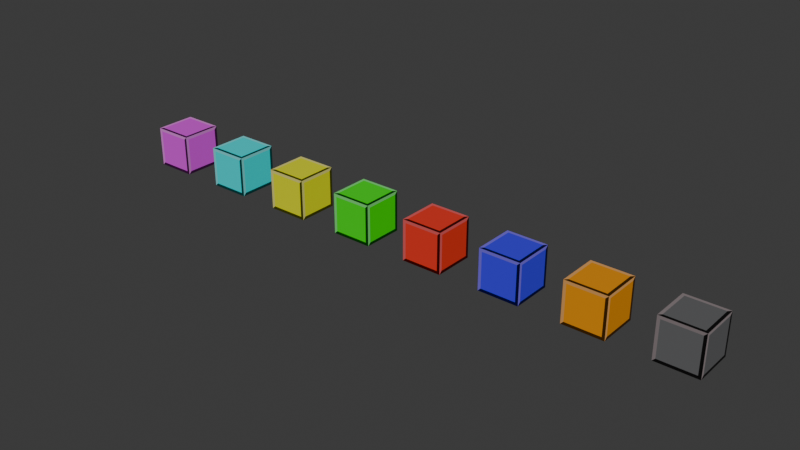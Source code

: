 # Source: single_mino.blend  (saved by Blender 4.3.34; exported with 4.5.12 LTS)
import bpy
from mathutils import Matrix  # noqa: F401  (used for matrix-valued properties, if any)

bpy.ops.wm.read_factory_settings(use_empty=True)
scene = bpy.context.scene
scene.name = 'Scene'

# ---- materials (node trees are filled in below, after node groups)
mat_material_001 = bpy.data.materials.new('Material.001')
mat_material_002 = bpy.data.materials.new('Material.002')
mat_material_003 = bpy.data.materials.new('Material.003')
mat_material_009 = bpy.data.materials.new('Material.009')
mat_material_008 = bpy.data.materials.new('Material.008')
mat_material_007 = bpy.data.materials.new('Material.007')
mat_material_006 = bpy.data.materials.new('Material.006')
mat_material_004 = bpy.data.materials.new('Material.004')
mat_material_005 = bpy.data.materials.new('Material.005')
mat_material_012 = bpy.data.materials.new('Material.012')
mat_material_011 = bpy.data.materials.new('Material.011')
mat_material_010 = bpy.data.materials.new('Material.010')
mat_material_013 = bpy.data.materials.new('Material.013')
mat_material_014 = bpy.data.materials.new('Material.014')
mat_material_015 = bpy.data.materials.new('Material.015')
mat_material_016 = bpy.data.materials.new('Material.016')
mat_material_017 = bpy.data.materials.new('Material.017')
mat_material_018 = bpy.data.materials.new('Material.018')
mat_material_019 = bpy.data.materials.new('Material.019')
mat_material_020 = bpy.data.materials.new('Material.020')
mat_material_021 = bpy.data.materials.new('Material.021')
mat_material_022 = bpy.data.materials.new('Material.022')
mat_material_023 = bpy.data.materials.new('Material.023')
mat_material_024 = bpy.data.materials.new('Material.024')

# ---- material node trees
mat_material_001.use_nodes = True; mat_material_001.node_tree.nodes.clear()
_N = mat_material_001.node_tree.nodes; _L = mat_material_001.node_tree.links
n0 = _N.new('ShaderNodeBsdfPrincipled'); n0.name = 'Principled BSDF'; n0.location = (10, 300)
n0.inputs[0].default_value = (1.0, 0.3346, 0.9766, 1.0)
n0.inputs[1].default_value = 0.5
n0.inputs[2].default_value = 0.3976
n0.inputs[3].default_value = 1.0
n0.inputs[7].default_value = 0.4016
n0.inputs[13].default_value = 0.4843
n1 = _N.new('ShaderNodeOutputMaterial'); n1.name = 'Material Output'; n1.location = (300, 300)
_L.new(n0.outputs[0], n1.inputs[0])
n1.is_active_output = True
mat_material_002.use_nodes = True; mat_material_002.node_tree.nodes.clear()
_N = mat_material_002.node_tree.nodes; _L = mat_material_002.node_tree.links
n0 = _N.new('ShaderNodeBsdfPrincipled'); n0.name = 'Principled BSDF'; n0.location = (10, 300)
n0.inputs[0].default_value = (0.1305, 0.01038, 0.1365, 1.0)
n0.inputs[1].default_value = 0.746
n1 = _N.new('ShaderNodeOutputMaterial'); n1.name = 'Material Output'; n1.location = (300, 300)
_L.new(n0.outputs[0], n1.inputs[0])
n1.is_active_output = True
mat_material_003.use_nodes = True; mat_material_003.node_tree.nodes.clear()
_N = mat_material_003.node_tree.nodes; _L = mat_material_003.node_tree.links
n0 = _N.new('ShaderNodeBsdfPrincipled'); n0.name = 'Principled BSDF'; n0.location = (10, 300)
n0.inputs[0].default_value = (0.7577, 0.05926, 0.8005, 1.0)
n1 = _N.new('ShaderNodeOutputMaterial'); n1.name = 'Material Output'; n1.location = (300, 300)
_L.new(n0.outputs[0], n1.inputs[0])
n1.is_active_output = True
mat_material_009.use_nodes = True; mat_material_009.node_tree.nodes.clear()
_N = mat_material_009.node_tree.nodes; _L = mat_material_009.node_tree.links
n0 = _N.new('ShaderNodeBsdfPrincipled'); n0.name = 'Principled BSDF'; n0.location = (10, 300)
n0.inputs[0].default_value = (0.284, 0.9727, 1.0, 1.0)
n0.inputs[1].default_value = 0.5
n0.inputs[2].default_value = 0.3976
n0.inputs[3].default_value = 1.0
n0.inputs[7].default_value = 0.4016
n0.inputs[13].default_value = 0.4843
n1 = _N.new('ShaderNodeOutputMaterial'); n1.name = 'Material Output'; n1.location = (300, 300)
_L.new(n0.outputs[0], n1.inputs[0])
n1.is_active_output = True
mat_material_008.use_nodes = True; mat_material_008.node_tree.nodes.clear()
_N = mat_material_008.node_tree.nodes; _L = mat_material_008.node_tree.links
n0 = _N.new('ShaderNodeBsdfPrincipled'); n0.name = 'Principled BSDF'; n0.location = (10, 300)
n0.inputs[0].default_value = (0.0, 0.1366, 0.1366, 1.0)
n0.inputs[1].default_value = 0.746
n1 = _N.new('ShaderNodeOutputMaterial'); n1.name = 'Material Output'; n1.location = (300, 300)
_L.new(n0.outputs[0], n1.inputs[0])
n1.is_active_output = True
mat_material_007.use_nodes = True; mat_material_007.node_tree.nodes.clear()
_N = mat_material_007.node_tree.nodes; _L = mat_material_007.node_tree.links
n0 = _N.new('ShaderNodeBsdfPrincipled'); n0.name = 'Principled BSDF'; n0.location = (10, 300)
n0.inputs[0].default_value = (0.001771, 0.7794, 0.8012, 1.0)
n1 = _N.new('ShaderNodeOutputMaterial'); n1.name = 'Material Output'; n1.location = (300, 300)
_L.new(n0.outputs[0], n1.inputs[0])
n1.is_active_output = True
mat_material_006.use_nodes = True; mat_material_006.node_tree.nodes.clear()
_N = mat_material_006.node_tree.nodes; _L = mat_material_006.node_tree.links
n0 = _N.new('ShaderNodeBsdfPrincipled'); n0.name = 'Principled BSDF'; n0.location = (10, 300)
n0.inputs[0].default_value = (1.0, 0.9338, 0.2865, 1.0)
n0.inputs[1].default_value = 0.5
n0.inputs[2].default_value = 0.3976
n0.inputs[3].default_value = 1.0
n0.inputs[7].default_value = 0.4016
n0.inputs[13].default_value = 0.4843
n1 = _N.new('ShaderNodeOutputMaterial'); n1.name = 'Material Output'; n1.location = (300, 300)
_L.new(n0.outputs[0], n1.inputs[0])
n1.is_active_output = True
mat_material_004.use_nodes = True; mat_material_004.node_tree.nodes.clear()
_N = mat_material_004.node_tree.nodes; _L = mat_material_004.node_tree.links
n0 = _N.new('ShaderNodeBsdfPrincipled'); n0.name = 'Principled BSDF'; n0.location = (10, 300)
n0.inputs[0].default_value = (0.1272, 0.1366, 0.0, 1.0)
n0.inputs[1].default_value = 0.746
n1 = _N.new('ShaderNodeOutputMaterial'); n1.name = 'Material Output'; n1.location = (300, 300)
_L.new(n0.outputs[0], n1.inputs[0])
n1.is_active_output = True
mat_material_005.use_nodes = True; mat_material_005.node_tree.nodes.clear()
_N = mat_material_005.node_tree.nodes; _L = mat_material_005.node_tree.links
n0 = _N.new('ShaderNodeBsdfPrincipled'); n0.name = 'Principled BSDF'; n0.location = (10, 300)
n0.inputs[0].default_value = (0.7745, 0.8009, 0.0, 1.0)
n1 = _N.new('ShaderNodeOutputMaterial'); n1.name = 'Material Output'; n1.location = (300, 300)
_L.new(n0.outputs[0], n1.inputs[0])
n1.is_active_output = True
mat_material_012.use_nodes = True; mat_material_012.node_tree.nodes.clear()
_N = mat_material_012.node_tree.nodes; _L = mat_material_012.node_tree.links
n0 = _N.new('ShaderNodeBsdfPrincipled'); n0.name = 'Principled BSDF'; n0.location = (10, 300)
n0.inputs[0].default_value = (0.2708, 1.0, 0.2784, 1.0)
n0.inputs[1].default_value = 0.5
n0.inputs[2].default_value = 0.3976
n0.inputs[3].default_value = 1.0
n0.inputs[7].default_value = 0.4016
n0.inputs[13].default_value = 0.4843
n1 = _N.new('ShaderNodeOutputMaterial'); n1.name = 'Material Output'; n1.location = (300, 300)
_L.new(n0.outputs[0], n1.inputs[0])
n1.is_active_output = True
mat_material_011.use_nodes = True; mat_material_011.node_tree.nodes.clear()
_N = mat_material_011.node_tree.nodes; _L = mat_material_011.node_tree.links
n0 = _N.new('ShaderNodeBsdfPrincipled'); n0.name = 'Principled BSDF'; n0.location = (10, 300)
n0.inputs[0].default_value = (0.001028, 0.1366, 0.0, 1.0)
n0.inputs[1].default_value = 0.746
n1 = _N.new('ShaderNodeOutputMaterial'); n1.name = 'Material Output'; n1.location = (300, 300)
_L.new(n0.outputs[0], n1.inputs[0])
n1.is_active_output = True
mat_material_010.use_nodes = True; mat_material_010.node_tree.nodes.clear()
_N = mat_material_010.node_tree.nodes; _L = mat_material_010.node_tree.links
n0 = _N.new('ShaderNodeBsdfPrincipled'); n0.name = 'Principled BSDF'; n0.location = (10, 300)
n0.inputs[0].default_value = (0.01312, 0.8008, 0.0, 1.0)
n1 = _N.new('ShaderNodeOutputMaterial'); n1.name = 'Material Output'; n1.location = (300, 300)
_L.new(n0.outputs[0], n1.inputs[0])
n1.is_active_output = True
mat_material_013.use_nodes = True; mat_material_013.node_tree.nodes.clear()
_N = mat_material_013.node_tree.nodes; _L = mat_material_013.node_tree.links
n0 = _N.new('ShaderNodeBsdfPrincipled'); n0.name = 'Principled BSDF'; n0.location = (10, 300)
n0.inputs[0].default_value = (1.0, 0.1651, 0.1651, 1.0)
n0.inputs[1].default_value = 0.5
n0.inputs[2].default_value = 0.3976
n0.inputs[3].default_value = 1.0
n0.inputs[7].default_value = 0.4016
n0.inputs[13].default_value = 0.4843
n1 = _N.new('ShaderNodeOutputMaterial'); n1.name = 'Material Output'; n1.location = (300, 300)
_L.new(n0.outputs[0], n1.inputs[0])
n1.is_active_output = True
mat_material_014.use_nodes = True; mat_material_014.node_tree.nodes.clear()
_N = mat_material_014.node_tree.nodes; _L = mat_material_014.node_tree.links
n0 = _N.new('ShaderNodeBsdfPrincipled'); n0.name = 'Principled BSDF'; n0.location = (10, 300)
n0.inputs[0].default_value = (0.1366, 0.000611, 0.0, 1.0)
n0.inputs[1].default_value = 0.746
n1 = _N.new('ShaderNodeOutputMaterial'); n1.name = 'Material Output'; n1.location = (300, 300)
_L.new(n0.outputs[0], n1.inputs[0])
n1.is_active_output = True
mat_material_015.use_nodes = True; mat_material_015.node_tree.nodes.clear()
_N = mat_material_015.node_tree.nodes; _L = mat_material_015.node_tree.links
n0 = _N.new('ShaderNodeBsdfPrincipled'); n0.name = 'Principled BSDF'; n0.location = (10, 300)
n0.inputs[0].default_value = (0.8008, 0.03742, 0.02161, 1.0)
n1 = _N.new('ShaderNodeOutputMaterial'); n1.name = 'Material Output'; n1.location = (300, 300)
_L.new(n0.outputs[0], n1.inputs[0])
n1.is_active_output = True
mat_material_016.use_nodes = True; mat_material_016.node_tree.nodes.clear()
_N = mat_material_016.node_tree.nodes; _L = mat_material_016.node_tree.links
n0 = _N.new('ShaderNodeBsdfPrincipled'); n0.name = 'Principled BSDF'; n0.location = (10, 300)
n0.inputs[0].default_value = (0.2693, 0.1985, 1.0, 1.0)
n0.inputs[1].default_value = 0.5
n0.inputs[2].default_value = 0.3976
n0.inputs[3].default_value = 1.0
n0.inputs[7].default_value = 0.4016
n0.inputs[13].default_value = 0.4843
n1 = _N.new('ShaderNodeOutputMaterial'); n1.name = 'Material Output'; n1.location = (300, 300)
_L.new(n0.outputs[0], n1.inputs[0])
n1.is_active_output = True
mat_material_017.use_nodes = True; mat_material_017.node_tree.nodes.clear()
_N = mat_material_017.node_tree.nodes; _L = mat_material_017.node_tree.links
n0 = _N.new('ShaderNodeBsdfPrincipled'); n0.name = 'Principled BSDF'; n0.location = (10, 300)
n0.inputs[0].default_value = (0.0003218, 0.0, 0.1366, 1.0)
n0.inputs[1].default_value = 0.746
n1 = _N.new('ShaderNodeOutputMaterial'); n1.name = 'Material Output'; n1.location = (300, 300)
_L.new(n0.outputs[0], n1.inputs[0])
n1.is_active_output = True
mat_material_018.use_nodes = True; mat_material_018.node_tree.nodes.clear()
_N = mat_material_018.node_tree.nodes; _L = mat_material_018.node_tree.links
n0 = _N.new('ShaderNodeBsdfPrincipled'); n0.name = 'Principled BSDF'; n0.location = (10, 300)
n0.inputs[0].default_value = (0.05223, 0.02939, 0.8009, 1.0)
n1 = _N.new('ShaderNodeOutputMaterial'); n1.name = 'Material Output'; n1.location = (300, 300)
_L.new(n0.outputs[0], n1.inputs[0])
n1.is_active_output = True
mat_material_019.use_nodes = True; mat_material_019.node_tree.nodes.clear()
_N = mat_material_019.node_tree.nodes; _L = mat_material_019.node_tree.links
n0 = _N.new('ShaderNodeBsdfPrincipled'); n0.name = 'Principled BSDF'; n0.location = (10, 300)
n0.inputs[0].default_value = (1.0, 0.5092, 0.1695, 1.0)
n0.inputs[1].default_value = 0.5
n0.inputs[2].default_value = 0.3976
n0.inputs[3].default_value = 1.0
n0.inputs[7].default_value = 0.4016
n0.inputs[13].default_value = 0.4843
n1 = _N.new('ShaderNodeOutputMaterial'); n1.name = 'Material Output'; n1.location = (300, 300)
_L.new(n0.outputs[0], n1.inputs[0])
n1.is_active_output = True
mat_material_020.use_nodes = True; mat_material_020.node_tree.nodes.clear()
_N = mat_material_020.node_tree.nodes; _L = mat_material_020.node_tree.links
n0 = _N.new('ShaderNodeBsdfPrincipled'); n0.name = 'Principled BSDF'; n0.location = (10, 300)
n0.inputs[0].default_value = (0.1366, 0.05152, 0.0, 1.0)
n0.inputs[1].default_value = 0.746
n1 = _N.new('ShaderNodeOutputMaterial'); n1.name = 'Material Output'; n1.location = (300, 300)
_L.new(n0.outputs[0], n1.inputs[0])
n1.is_active_output = True
mat_material_021.use_nodes = True; mat_material_021.node_tree.nodes.clear()
_N = mat_material_021.node_tree.nodes; _L = mat_material_021.node_tree.links
n0 = _N.new('ShaderNodeBsdfPrincipled'); n0.name = 'Principled BSDF'; n0.location = (10, 300)
n0.inputs[0].default_value = (0.801, 0.2873, 0.0, 1.0)
n1 = _N.new('ShaderNodeOutputMaterial'); n1.name = 'Material Output'; n1.location = (300, 300)
_L.new(n0.outputs[0], n1.inputs[0])
n1.is_active_output = True
mat_material_022.use_nodes = True; mat_material_022.node_tree.nodes.clear()
_N = mat_material_022.node_tree.nodes; _L = mat_material_022.node_tree.links
n0 = _N.new('ShaderNodeBsdfPrincipled'); n0.name = 'Principled BSDF'; n0.location = (10, 300)
n0.inputs[0].default_value = (0.3663, 0.3071, 0.316, 1.0)
n0.inputs[1].default_value = 0.5
n0.inputs[2].default_value = 0.3976
n0.inputs[3].default_value = 1.0
n0.inputs[7].default_value = 0.4016
n0.inputs[13].default_value = 0.4843
n1 = _N.new('ShaderNodeOutputMaterial'); n1.name = 'Material Output'; n1.location = (300, 300)
_L.new(n0.outputs[0], n1.inputs[0])
n1.is_active_output = True
mat_material_023.use_nodes = True; mat_material_023.node_tree.nodes.clear()
_N = mat_material_023.node_tree.nodes; _L = mat_material_023.node_tree.links
n0 = _N.new('ShaderNodeBsdfPrincipled'); n0.name = 'Principled BSDF'; n0.location = (10, 300)
n0.inputs[0].default_value = (0.01346, 0.01319, 0.01319, 1.0)
n0.inputs[1].default_value = 0.746
n1 = _N.new('ShaderNodeOutputMaterial'); n1.name = 'Material Output'; n1.location = (300, 300)
_L.new(n0.outputs[0], n1.inputs[0])
n1.is_active_output = True
mat_material_024.use_nodes = True; mat_material_024.node_tree.nodes.clear()
_N = mat_material_024.node_tree.nodes; _L = mat_material_024.node_tree.links
n0 = _N.new('ShaderNodeBsdfPrincipled'); n0.name = 'Principled BSDF'; n0.location = (10, 300)
n0.inputs[0].default_value = (0.1228, 0.124, 0.1276, 1.0)
n1 = _N.new('ShaderNodeOutputMaterial'); n1.name = 'Material Output'; n1.location = (300, 300)
_L.new(n0.outputs[0], n1.inputs[0])
n1.is_active_output = True

# ---- world
world_world = bpy.data.worlds.new('World'); scene.world = world_world
world_world.use_nodes = True; world_world.node_tree.nodes.clear()
_N = world_world.node_tree.nodes; _L = world_world.node_tree.links
n0 = _N.new('ShaderNodeOutputWorld'); n0.name = 'World Output'; n0.location = (300, 300)
n1 = _N.new('ShaderNodeBackground'); n1.name = 'Background'; n1.location = (10, 300)
n1.inputs[0].default_value = (0.05088, 0.05088, 0.05088, 1.0)
_L.new(n1.outputs[0], n0.inputs[0])
n0.is_active_output = True
world_world.color = (0.05088, 0.05088, 0.05088)
world_world.sun_shadow_jitter_overblur = 0.0

# ---- meshes
me_cube = bpy.data.meshes.new('Cube')
me_cube.from_pydata([(0.0, 0.0, -0.015), (0.0, 0.0, 0.985), (0.0, 1.0, -0.015), (0.0, 1.0, 0.985), (1.0, 0.0, -0.015), (1.0, 0.0, 0.985), (1.0, 1.0, -0.015), (1.0, 1.0, 0.985), (0.0, 0.07051, 0.05551), (0.0, 0.07051, 0.9145), (0.0, 0.9295, 0.9145), (0.0, 0.9295, 0.05551), (0.07051, 1.0, 0.05551), (0.07051, 1.0, 0.9145), (0.9295, 1.0, 0.9145), (0.9295, 1.0, 0.05551), (1.0, 0.9295, 0.05551), (1.0, 0.9295, 0.9145), (1.0, 0.07051, 0.9145), (1.0, 0.07051, 0.05551), (0.9295, 0.0, 0.05551), (0.9295, 0.0, 0.9145), (0.07051, 0.0, 0.9145), (0.07051, 0.0, 0.05551), (0.07051, 0.9295, -0.015), (0.9295, 0.9295, -0.015), (0.9295, 0.07051, -0.015), (0.07051, 0.07051, -0.015), (0.9295, 0.9295, 0.985), (0.07051, 0.9295, 0.985), (0.07051, 0.07051, 0.985), (0.9295, 0.07051, 0.985)], [], [(8, 9, 10, 11), (12, 13, 14, 15), (16, 17, 18, 19), (20, 21, 22, 23), (24, 25, 26, 27), (28, 29, 30, 31), (0, 1, 9, 8), (1, 3, 10, 9), (3, 2, 11, 10), (2, 0, 8, 11), (2, 3, 13, 12), (3, 7, 14, 13), (7, 6, 15, 14), (6, 2, 12, 15), (6, 7, 17, 16), (7, 5, 18, 17), (5, 4, 19, 18), (4, 6, 16, 19), (4, 5, 21, 20), (5, 1, 22, 21), (1, 0, 23, 22), (0, 4, 20, 23), (2, 6, 25, 24), (6, 4, 26, 25), (4, 0, 27, 26), (0, 2, 24, 27), (7, 3, 29, 28), (3, 1, 30, 29), (1, 5, 31, 30), (5, 7, 28, 31)])
me_cube.polygons.foreach_set('material_index', [2, 2, 2, 2, 2, 2, 1, 0, 0, 1, 1, 0, 0, 1, 1, 0, 0, 1, 1, 0, 0, 1, 1, 1, 0, 0, 0, 0, 1, 1])
_uv = me_cube.uv_layers.new(name='UVMap')
_uv.uv.foreach_set('vector', [0.3926, 0.01763, 0.6074, 0.01763, 0.6074, 0.2324, 0.3926, 0.2324, 0.3926, 0.2676, 0.6074, 0.2676, 0.6074, 0.4824, 0.3926, 0.4824, 0.3926, 0.5176, 0.6074, 0.5176, 0.6074, 0.7324, 0.3926, 0.7324, 0.3926, 0.7676, 0.6074, 0.7676, 0.6074, 0.9824, 0.3926, 0.9824, 0.1426, 0.5176, 0.3574, 0.5176, 0.3574, 0.7324, 0.1426, 0.7324, 0.6426, 0.5176, 0.8574, 0.5176, 0.8574, 0.7324, 0.6426, 0.7324, 0.375, 0.0, 0.625, 0.0, 0.6074, 0.01763, 0.3926, 0.01763, 0.625, 0.0, 0.625, 0.25, 0.6074, 0.2324, 0.6074, 0.01763, 0.625, 0.25, 0.375, 0.25, 0.3926, 0.2324, 0.6074, 0.2324, 0.375, 0.25, 0.375, 0.0, 0.3926, 0.01763, 0.3926, 0.2324, 0.375, 0.25, 0.625, 0.25, 0.6074, 0.2676, 0.3926, 0.2676, 0.625, 0.25, 0.625, 0.5, 0.6074, 0.4824, 0.6074, 0.2676, 0.625, 0.5, 0.375, 0.5, 0.3926, 0.4824, 0.6074, 0.4824, 0.375, 0.5, 0.375, 0.25, 0.3926, 0.2676, 0.3926, 0.4824, 0.375, 0.5, 0.625, 0.5, 0.6074, 0.5176, 0.3926, 0.5176, 0.625, 0.5, 0.625, 0.75, 0.6074, 0.7324, 0.6074, 0.5176, 0.625, 0.75, 0.375, 0.75, 0.3926, 0.7324, 0.6074, 0.7324, 0.375, 0.75, 0.375, 0.5, 0.3926, 0.5176, 0.3926, 0.7324, 0.375, 0.75, 0.625, 0.75, 0.6074, 0.7676, 0.3926, 0.7676, 0.625, 0.75, 0.625, 1.0, 0.6074, 0.9824, 0.6074, 0.7676, 0.625, 1.0, 0.375, 1.0, 0.3926, 0.9824, 0.6074, 0.9824, 0.375, 1.0, 0.375, 0.75, 0.3926, 0.7676, 0.3926, 0.9824, 0.125, 0.5, 0.375, 0.5, 0.3574, 0.5176, 0.1426, 0.5176, 0.375, 0.5, 0.375, 0.75, 0.3574, 0.7324, 0.3574, 0.5176, 0.375, 0.75, 0.125, 0.75, 0.1426, 0.7324, 0.3574, 0.7324, 0.125, 0.75, 0.125, 0.5, 0.1426, 0.5176, 0.1426, 0.7324, 0.625, 0.5, 0.875, 0.5, 0.8574, 0.5176, 0.6426, 0.5176, 0.875, 0.5, 0.875, 0.75, 0.8574, 0.7324, 0.8574, 0.5176, 0.875, 0.75, 0.625, 0.75, 0.6426, 0.7324, 0.8574, 0.7324, 0.625, 0.75, 0.625, 0.5, 0.6426, 0.5176, 0.6426, 0.7324])
me_cube.materials.append(mat_material_001)
me_cube.materials.append(mat_material_002)
me_cube.materials.append(mat_material_003)
me_cube.update()
me_cube_002 = bpy.data.meshes.new('Cube.002')
me_cube_002.from_pydata([(0.0, 0.0, -0.015), (0.0, 0.0, 0.985), (0.0, 1.0, -0.015), (0.0, 1.0, 0.985), (1.0, 0.0, -0.015), (1.0, 0.0, 0.985), (1.0, 1.0, -0.015), (1.0, 1.0, 0.985), (0.0, 0.07051, 0.05551), (0.0, 0.07051, 0.9145), (0.0, 0.9295, 0.9145), (0.0, 0.9295, 0.05551), (0.07051, 1.0, 0.05551), (0.07051, 1.0, 0.9145), (0.9295, 1.0, 0.9145), (0.9295, 1.0, 0.05551), (1.0, 0.9295, 0.05551), (1.0, 0.9295, 0.9145), (1.0, 0.07051, 0.9145), (1.0, 0.07051, 0.05551), (0.9295, 0.0, 0.05551), (0.9295, 0.0, 0.9145), (0.07051, 0.0, 0.9145), (0.07051, 0.0, 0.05551), (0.07051, 0.9295, -0.015), (0.9295, 0.9295, -0.015), (0.9295, 0.07051, -0.015), (0.07051, 0.07051, -0.015), (0.9295, 0.9295, 0.985), (0.07051, 0.9295, 0.985), (0.07051, 0.07051, 0.985), (0.9295, 0.07051, 0.985)], [], [(8, 9, 10, 11), (12, 13, 14, 15), (16, 17, 18, 19), (20, 21, 22, 23), (24, 25, 26, 27), (28, 29, 30, 31), (0, 1, 9, 8), (1, 3, 10, 9), (3, 2, 11, 10), (2, 0, 8, 11), (2, 3, 13, 12), (3, 7, 14, 13), (7, 6, 15, 14), (6, 2, 12, 15), (6, 7, 17, 16), (7, 5, 18, 17), (5, 4, 19, 18), (4, 6, 16, 19), (4, 5, 21, 20), (5, 1, 22, 21), (1, 0, 23, 22), (0, 4, 20, 23), (2, 6, 25, 24), (6, 4, 26, 25), (4, 0, 27, 26), (0, 2, 24, 27), (7, 3, 29, 28), (3, 1, 30, 29), (1, 5, 31, 30), (5, 7, 28, 31)])
me_cube_002.polygons.foreach_set('material_index', [2, 2, 2, 2, 2, 2, 1, 0, 0, 1, 1, 0, 0, 1, 1, 0, 0, 1, 1, 0, 0, 1, 1, 1, 0, 0, 0, 0, 1, 1])
_uv = me_cube_002.uv_layers.new(name='UVMap')
_uv.uv.foreach_set('vector', [0.3926, 0.01763, 0.6074, 0.01763, 0.6074, 0.2324, 0.3926, 0.2324, 0.3926, 0.2676, 0.6074, 0.2676, 0.6074, 0.4824, 0.3926, 0.4824, 0.3926, 0.5176, 0.6074, 0.5176, 0.6074, 0.7324, 0.3926, 0.7324, 0.3926, 0.7676, 0.6074, 0.7676, 0.6074, 0.9824, 0.3926, 0.9824, 0.1426, 0.5176, 0.3574, 0.5176, 0.3574, 0.7324, 0.1426, 0.7324, 0.6426, 0.5176, 0.8574, 0.5176, 0.8574, 0.7324, 0.6426, 0.7324, 0.375, 0.0, 0.625, 0.0, 0.6074, 0.01763, 0.3926, 0.01763, 0.625, 0.0, 0.625, 0.25, 0.6074, 0.2324, 0.6074, 0.01763, 0.625, 0.25, 0.375, 0.25, 0.3926, 0.2324, 0.6074, 0.2324, 0.375, 0.25, 0.375, 0.0, 0.3926, 0.01763, 0.3926, 0.2324, 0.375, 0.25, 0.625, 0.25, 0.6074, 0.2676, 0.3926, 0.2676, 0.625, 0.25, 0.625, 0.5, 0.6074, 0.4824, 0.6074, 0.2676, 0.625, 0.5, 0.375, 0.5, 0.3926, 0.4824, 0.6074, 0.4824, 0.375, 0.5, 0.375, 0.25, 0.3926, 0.2676, 0.3926, 0.4824, 0.375, 0.5, 0.625, 0.5, 0.6074, 0.5176, 0.3926, 0.5176, 0.625, 0.5, 0.625, 0.75, 0.6074, 0.7324, 0.6074, 0.5176, 0.625, 0.75, 0.375, 0.75, 0.3926, 0.7324, 0.6074, 0.7324, 0.375, 0.75, 0.375, 0.5, 0.3926, 0.5176, 0.3926, 0.7324, 0.375, 0.75, 0.625, 0.75, 0.6074, 0.7676, 0.3926, 0.7676, 0.625, 0.75, 0.625, 1.0, 0.6074, 0.9824, 0.6074, 0.7676, 0.625, 1.0, 0.375, 1.0, 0.3926, 0.9824, 0.6074, 0.9824, 0.375, 1.0, 0.375, 0.75, 0.3926, 0.7676, 0.3926, 0.9824, 0.125, 0.5, 0.375, 0.5, 0.3574, 0.5176, 0.1426, 0.5176, 0.375, 0.5, 0.375, 0.75, 0.3574, 0.7324, 0.3574, 0.5176, 0.375, 0.75, 0.125, 0.75, 0.1426, 0.7324, 0.3574, 0.7324, 0.125, 0.75, 0.125, 0.5, 0.1426, 0.5176, 0.1426, 0.7324, 0.625, 0.5, 0.875, 0.5, 0.8574, 0.5176, 0.6426, 0.5176, 0.875, 0.5, 0.875, 0.75, 0.8574, 0.7324, 0.8574, 0.5176, 0.875, 0.75, 0.625, 0.75, 0.6426, 0.7324, 0.8574, 0.7324, 0.625, 0.75, 0.625, 0.5, 0.6426, 0.5176, 0.6426, 0.7324])
me_cube_002.materials.append(mat_material_009)
me_cube_002.materials.append(mat_material_008)
me_cube_002.materials.append(mat_material_007)
me_cube_002.update()
me_cube_003 = bpy.data.meshes.new('Cube.003')
me_cube_003.from_pydata([(0.0, 0.0, -0.015), (0.0, 0.0, 0.985), (0.0, 1.0, -0.015), (0.0, 1.0, 0.985), (1.0, 0.0, -0.015), (1.0, 0.0, 0.985), (1.0, 1.0, -0.015), (1.0, 1.0, 0.985), (0.0, 0.07051, 0.05551), (0.0, 0.07051, 0.9145), (0.0, 0.9295, 0.9145), (0.0, 0.9295, 0.05551), (0.07051, 1.0, 0.05551), (0.07051, 1.0, 0.9145), (0.9295, 1.0, 0.9145), (0.9295, 1.0, 0.05551), (1.0, 0.9295, 0.05551), (1.0, 0.9295, 0.9145), (1.0, 0.07051, 0.9145), (1.0, 0.07051, 0.05551), (0.9295, 0.0, 0.05551), (0.9295, 0.0, 0.9145), (0.07051, 0.0, 0.9145), (0.07051, 0.0, 0.05551), (0.07051, 0.9295, -0.015), (0.9295, 0.9295, -0.015), (0.9295, 0.07051, -0.015), (0.07051, 0.07051, -0.015), (0.9295, 0.9295, 0.985), (0.07051, 0.9295, 0.985), (0.07051, 0.07051, 0.985), (0.9295, 0.07051, 0.985)], [], [(8, 9, 10, 11), (12, 13, 14, 15), (16, 17, 18, 19), (20, 21, 22, 23), (24, 25, 26, 27), (28, 29, 30, 31), (0, 1, 9, 8), (1, 3, 10, 9), (3, 2, 11, 10), (2, 0, 8, 11), (2, 3, 13, 12), (3, 7, 14, 13), (7, 6, 15, 14), (6, 2, 12, 15), (6, 7, 17, 16), (7, 5, 18, 17), (5, 4, 19, 18), (4, 6, 16, 19), (4, 5, 21, 20), (5, 1, 22, 21), (1, 0, 23, 22), (0, 4, 20, 23), (2, 6, 25, 24), (6, 4, 26, 25), (4, 0, 27, 26), (0, 2, 24, 27), (7, 3, 29, 28), (3, 1, 30, 29), (1, 5, 31, 30), (5, 7, 28, 31)])
me_cube_003.polygons.foreach_set('material_index', [2, 2, 2, 2, 2, 2, 1, 0, 0, 1, 1, 0, 0, 1, 1, 0, 0, 1, 1, 0, 0, 1, 1, 1, 0, 0, 0, 0, 1, 1])
_uv = me_cube_003.uv_layers.new(name='UVMap')
_uv.uv.foreach_set('vector', [0.3926, 0.01763, 0.6074, 0.01763, 0.6074, 0.2324, 0.3926, 0.2324, 0.3926, 0.2676, 0.6074, 0.2676, 0.6074, 0.4824, 0.3926, 0.4824, 0.3926, 0.5176, 0.6074, 0.5176, 0.6074, 0.7324, 0.3926, 0.7324, 0.3926, 0.7676, 0.6074, 0.7676, 0.6074, 0.9824, 0.3926, 0.9824, 0.1426, 0.5176, 0.3574, 0.5176, 0.3574, 0.7324, 0.1426, 0.7324, 0.6426, 0.5176, 0.8574, 0.5176, 0.8574, 0.7324, 0.6426, 0.7324, 0.375, 0.0, 0.625, 0.0, 0.6074, 0.01763, 0.3926, 0.01763, 0.625, 0.0, 0.625, 0.25, 0.6074, 0.2324, 0.6074, 0.01763, 0.625, 0.25, 0.375, 0.25, 0.3926, 0.2324, 0.6074, 0.2324, 0.375, 0.25, 0.375, 0.0, 0.3926, 0.01763, 0.3926, 0.2324, 0.375, 0.25, 0.625, 0.25, 0.6074, 0.2676, 0.3926, 0.2676, 0.625, 0.25, 0.625, 0.5, 0.6074, 0.4824, 0.6074, 0.2676, 0.625, 0.5, 0.375, 0.5, 0.3926, 0.4824, 0.6074, 0.4824, 0.375, 0.5, 0.375, 0.25, 0.3926, 0.2676, 0.3926, 0.4824, 0.375, 0.5, 0.625, 0.5, 0.6074, 0.5176, 0.3926, 0.5176, 0.625, 0.5, 0.625, 0.75, 0.6074, 0.7324, 0.6074, 0.5176, 0.625, 0.75, 0.375, 0.75, 0.3926, 0.7324, 0.6074, 0.7324, 0.375, 0.75, 0.375, 0.5, 0.3926, 0.5176, 0.3926, 0.7324, 0.375, 0.75, 0.625, 0.75, 0.6074, 0.7676, 0.3926, 0.7676, 0.625, 0.75, 0.625, 1.0, 0.6074, 0.9824, 0.6074, 0.7676, 0.625, 1.0, 0.375, 1.0, 0.3926, 0.9824, 0.6074, 0.9824, 0.375, 1.0, 0.375, 0.75, 0.3926, 0.7676, 0.3926, 0.9824, 0.125, 0.5, 0.375, 0.5, 0.3574, 0.5176, 0.1426, 0.5176, 0.375, 0.5, 0.375, 0.75, 0.3574, 0.7324, 0.3574, 0.5176, 0.375, 0.75, 0.125, 0.75, 0.1426, 0.7324, 0.3574, 0.7324, 0.125, 0.75, 0.125, 0.5, 0.1426, 0.5176, 0.1426, 0.7324, 0.625, 0.5, 0.875, 0.5, 0.8574, 0.5176, 0.6426, 0.5176, 0.875, 0.5, 0.875, 0.75, 0.8574, 0.7324, 0.8574, 0.5176, 0.875, 0.75, 0.625, 0.75, 0.6426, 0.7324, 0.8574, 0.7324, 0.625, 0.75, 0.625, 0.5, 0.6426, 0.5176, 0.6426, 0.7324])
me_cube_003.materials.append(mat_material_006)
me_cube_003.materials.append(mat_material_004)
me_cube_003.materials.append(mat_material_005)
me_cube_003.update()
me_cube_004 = bpy.data.meshes.new('Cube.004')
me_cube_004.from_pydata([(0.0, 0.0, -0.015), (0.0, 0.0, 0.985), (0.0, 1.0, -0.015), (0.0, 1.0, 0.985), (1.0, 0.0, -0.015), (1.0, 0.0, 0.985), (1.0, 1.0, -0.015), (1.0, 1.0, 0.985), (0.0, 0.07051, 0.05551), (0.0, 0.07051, 0.9145), (0.0, 0.9295, 0.9145), (0.0, 0.9295, 0.05551), (0.07051, 1.0, 0.05551), (0.07051, 1.0, 0.9145), (0.9295, 1.0, 0.9145), (0.9295, 1.0, 0.05551), (1.0, 0.9295, 0.05551), (1.0, 0.9295, 0.9145), (1.0, 0.07051, 0.9145), (1.0, 0.07051, 0.05551), (0.9295, 0.0, 0.05551), (0.9295, 0.0, 0.9145), (0.07051, 0.0, 0.9145), (0.07051, 0.0, 0.05551), (0.07051, 0.9295, -0.015), (0.9295, 0.9295, -0.015), (0.9295, 0.07051, -0.015), (0.07051, 0.07051, -0.015), (0.9295, 0.9295, 0.985), (0.07051, 0.9295, 0.985), (0.07051, 0.07051, 0.985), (0.9295, 0.07051, 0.985)], [], [(8, 9, 10, 11), (12, 13, 14, 15), (16, 17, 18, 19), (20, 21, 22, 23), (24, 25, 26, 27), (28, 29, 30, 31), (0, 1, 9, 8), (1, 3, 10, 9), (3, 2, 11, 10), (2, 0, 8, 11), (2, 3, 13, 12), (3, 7, 14, 13), (7, 6, 15, 14), (6, 2, 12, 15), (6, 7, 17, 16), (7, 5, 18, 17), (5, 4, 19, 18), (4, 6, 16, 19), (4, 5, 21, 20), (5, 1, 22, 21), (1, 0, 23, 22), (0, 4, 20, 23), (2, 6, 25, 24), (6, 4, 26, 25), (4, 0, 27, 26), (0, 2, 24, 27), (7, 3, 29, 28), (3, 1, 30, 29), (1, 5, 31, 30), (5, 7, 28, 31)])
me_cube_004.polygons.foreach_set('material_index', [2, 2, 2, 2, 2, 2, 1, 0, 0, 1, 1, 0, 0, 1, 1, 0, 0, 1, 1, 0, 0, 1, 1, 1, 0, 0, 0, 0, 1, 1])
_uv = me_cube_004.uv_layers.new(name='UVMap')
_uv.uv.foreach_set('vector', [0.3926, 0.01763, 0.6074, 0.01763, 0.6074, 0.2324, 0.3926, 0.2324, 0.3926, 0.2676, 0.6074, 0.2676, 0.6074, 0.4824, 0.3926, 0.4824, 0.3926, 0.5176, 0.6074, 0.5176, 0.6074, 0.7324, 0.3926, 0.7324, 0.3926, 0.7676, 0.6074, 0.7676, 0.6074, 0.9824, 0.3926, 0.9824, 0.1426, 0.5176, 0.3574, 0.5176, 0.3574, 0.7324, 0.1426, 0.7324, 0.6426, 0.5176, 0.8574, 0.5176, 0.8574, 0.7324, 0.6426, 0.7324, 0.375, 0.0, 0.625, 0.0, 0.6074, 0.01763, 0.3926, 0.01763, 0.625, 0.0, 0.625, 0.25, 0.6074, 0.2324, 0.6074, 0.01763, 0.625, 0.25, 0.375, 0.25, 0.3926, 0.2324, 0.6074, 0.2324, 0.375, 0.25, 0.375, 0.0, 0.3926, 0.01763, 0.3926, 0.2324, 0.375, 0.25, 0.625, 0.25, 0.6074, 0.2676, 0.3926, 0.2676, 0.625, 0.25, 0.625, 0.5, 0.6074, 0.4824, 0.6074, 0.2676, 0.625, 0.5, 0.375, 0.5, 0.3926, 0.4824, 0.6074, 0.4824, 0.375, 0.5, 0.375, 0.25, 0.3926, 0.2676, 0.3926, 0.4824, 0.375, 0.5, 0.625, 0.5, 0.6074, 0.5176, 0.3926, 0.5176, 0.625, 0.5, 0.625, 0.75, 0.6074, 0.7324, 0.6074, 0.5176, 0.625, 0.75, 0.375, 0.75, 0.3926, 0.7324, 0.6074, 0.7324, 0.375, 0.75, 0.375, 0.5, 0.3926, 0.5176, 0.3926, 0.7324, 0.375, 0.75, 0.625, 0.75, 0.6074, 0.7676, 0.3926, 0.7676, 0.625, 0.75, 0.625, 1.0, 0.6074, 0.9824, 0.6074, 0.7676, 0.625, 1.0, 0.375, 1.0, 0.3926, 0.9824, 0.6074, 0.9824, 0.375, 1.0, 0.375, 0.75, 0.3926, 0.7676, 0.3926, 0.9824, 0.125, 0.5, 0.375, 0.5, 0.3574, 0.5176, 0.1426, 0.5176, 0.375, 0.5, 0.375, 0.75, 0.3574, 0.7324, 0.3574, 0.5176, 0.375, 0.75, 0.125, 0.75, 0.1426, 0.7324, 0.3574, 0.7324, 0.125, 0.75, 0.125, 0.5, 0.1426, 0.5176, 0.1426, 0.7324, 0.625, 0.5, 0.875, 0.5, 0.8574, 0.5176, 0.6426, 0.5176, 0.875, 0.5, 0.875, 0.75, 0.8574, 0.7324, 0.8574, 0.5176, 0.875, 0.75, 0.625, 0.75, 0.6426, 0.7324, 0.8574, 0.7324, 0.625, 0.75, 0.625, 0.5, 0.6426, 0.5176, 0.6426, 0.7324])
me_cube_004.materials.append(mat_material_012)
me_cube_004.materials.append(mat_material_011)
me_cube_004.materials.append(mat_material_010)
me_cube_004.update()
me_cube_005 = bpy.data.meshes.new('Cube.005')
me_cube_005.from_pydata([(0.0, 0.0, -0.015), (0.0, 0.0, 0.985), (0.0, 1.0, -0.015), (0.0, 1.0, 0.985), (1.0, 0.0, -0.015), (1.0, 0.0, 0.985), (1.0, 1.0, -0.015), (1.0, 1.0, 0.985), (0.0, 0.07051, 0.05551), (0.0, 0.07051, 0.9145), (0.0, 0.9295, 0.9145), (0.0, 0.9295, 0.05551), (0.07051, 1.0, 0.05551), (0.07051, 1.0, 0.9145), (0.9295, 1.0, 0.9145), (0.9295, 1.0, 0.05551), (1.0, 0.9295, 0.05551), (1.0, 0.9295, 0.9145), (1.0, 0.07051, 0.9145), (1.0, 0.07051, 0.05551), (0.9295, 0.0, 0.05551), (0.9295, 0.0, 0.9145), (0.07051, 0.0, 0.9145), (0.07051, 0.0, 0.05551), (0.07051, 0.9295, -0.015), (0.9295, 0.9295, -0.015), (0.9295, 0.07051, -0.015), (0.07051, 0.07051, -0.015), (0.9295, 0.9295, 0.985), (0.07051, 0.9295, 0.985), (0.07051, 0.07051, 0.985), (0.9295, 0.07051, 0.985)], [], [(8, 9, 10, 11), (12, 13, 14, 15), (16, 17, 18, 19), (20, 21, 22, 23), (24, 25, 26, 27), (28, 29, 30, 31), (0, 1, 9, 8), (1, 3, 10, 9), (3, 2, 11, 10), (2, 0, 8, 11), (2, 3, 13, 12), (3, 7, 14, 13), (7, 6, 15, 14), (6, 2, 12, 15), (6, 7, 17, 16), (7, 5, 18, 17), (5, 4, 19, 18), (4, 6, 16, 19), (4, 5, 21, 20), (5, 1, 22, 21), (1, 0, 23, 22), (0, 4, 20, 23), (2, 6, 25, 24), (6, 4, 26, 25), (4, 0, 27, 26), (0, 2, 24, 27), (7, 3, 29, 28), (3, 1, 30, 29), (1, 5, 31, 30), (5, 7, 28, 31)])
me_cube_005.polygons.foreach_set('material_index', [2, 2, 2, 2, 2, 2, 1, 0, 0, 1, 1, 0, 0, 1, 1, 0, 0, 1, 1, 0, 0, 1, 1, 1, 0, 0, 0, 0, 1, 1])
_uv = me_cube_005.uv_layers.new(name='UVMap')
_uv.uv.foreach_set('vector', [0.3926, 0.01763, 0.6074, 0.01763, 0.6074, 0.2324, 0.3926, 0.2324, 0.3926, 0.2676, 0.6074, 0.2676, 0.6074, 0.4824, 0.3926, 0.4824, 0.3926, 0.5176, 0.6074, 0.5176, 0.6074, 0.7324, 0.3926, 0.7324, 0.3926, 0.7676, 0.6074, 0.7676, 0.6074, 0.9824, 0.3926, 0.9824, 0.1426, 0.5176, 0.3574, 0.5176, 0.3574, 0.7324, 0.1426, 0.7324, 0.6426, 0.5176, 0.8574, 0.5176, 0.8574, 0.7324, 0.6426, 0.7324, 0.375, 0.0, 0.625, 0.0, 0.6074, 0.01763, 0.3926, 0.01763, 0.625, 0.0, 0.625, 0.25, 0.6074, 0.2324, 0.6074, 0.01763, 0.625, 0.25, 0.375, 0.25, 0.3926, 0.2324, 0.6074, 0.2324, 0.375, 0.25, 0.375, 0.0, 0.3926, 0.01763, 0.3926, 0.2324, 0.375, 0.25, 0.625, 0.25, 0.6074, 0.2676, 0.3926, 0.2676, 0.625, 0.25, 0.625, 0.5, 0.6074, 0.4824, 0.6074, 0.2676, 0.625, 0.5, 0.375, 0.5, 0.3926, 0.4824, 0.6074, 0.4824, 0.375, 0.5, 0.375, 0.25, 0.3926, 0.2676, 0.3926, 0.4824, 0.375, 0.5, 0.625, 0.5, 0.6074, 0.5176, 0.3926, 0.5176, 0.625, 0.5, 0.625, 0.75, 0.6074, 0.7324, 0.6074, 0.5176, 0.625, 0.75, 0.375, 0.75, 0.3926, 0.7324, 0.6074, 0.7324, 0.375, 0.75, 0.375, 0.5, 0.3926, 0.5176, 0.3926, 0.7324, 0.375, 0.75, 0.625, 0.75, 0.6074, 0.7676, 0.3926, 0.7676, 0.625, 0.75, 0.625, 1.0, 0.6074, 0.9824, 0.6074, 0.7676, 0.625, 1.0, 0.375, 1.0, 0.3926, 0.9824, 0.6074, 0.9824, 0.375, 1.0, 0.375, 0.75, 0.3926, 0.7676, 0.3926, 0.9824, 0.125, 0.5, 0.375, 0.5, 0.3574, 0.5176, 0.1426, 0.5176, 0.375, 0.5, 0.375, 0.75, 0.3574, 0.7324, 0.3574, 0.5176, 0.375, 0.75, 0.125, 0.75, 0.1426, 0.7324, 0.3574, 0.7324, 0.125, 0.75, 0.125, 0.5, 0.1426, 0.5176, 0.1426, 0.7324, 0.625, 0.5, 0.875, 0.5, 0.8574, 0.5176, 0.6426, 0.5176, 0.875, 0.5, 0.875, 0.75, 0.8574, 0.7324, 0.8574, 0.5176, 0.875, 0.75, 0.625, 0.75, 0.6426, 0.7324, 0.8574, 0.7324, 0.625, 0.75, 0.625, 0.5, 0.6426, 0.5176, 0.6426, 0.7324])
me_cube_005.materials.append(mat_material_013)
me_cube_005.materials.append(mat_material_014)
me_cube_005.materials.append(mat_material_015)
me_cube_005.update()
me_cube_006 = bpy.data.meshes.new('Cube.006')
me_cube_006.from_pydata([(0.0, 0.0, -0.015), (0.0, 0.0, 0.985), (0.0, 1.0, -0.015), (0.0, 1.0, 0.985), (1.0, 0.0, -0.015), (1.0, 0.0, 0.985), (1.0, 1.0, -0.015), (1.0, 1.0, 0.985), (0.0, 0.07051, 0.05551), (0.0, 0.07051, 0.9145), (0.0, 0.9295, 0.9145), (0.0, 0.9295, 0.05551), (0.07051, 1.0, 0.05551), (0.07051, 1.0, 0.9145), (0.9295, 1.0, 0.9145), (0.9295, 1.0, 0.05551), (1.0, 0.9295, 0.05551), (1.0, 0.9295, 0.9145), (1.0, 0.07051, 0.9145), (1.0, 0.07051, 0.05551), (0.9295, 0.0, 0.05551), (0.9295, 0.0, 0.9145), (0.07051, 0.0, 0.9145), (0.07051, 0.0, 0.05551), (0.07051, 0.9295, -0.015), (0.9295, 0.9295, -0.015), (0.9295, 0.07051, -0.015), (0.07051, 0.07051, -0.015), (0.9295, 0.9295, 0.985), (0.07051, 0.9295, 0.985), (0.07051, 0.07051, 0.985), (0.9295, 0.07051, 0.985)], [], [(8, 9, 10, 11), (12, 13, 14, 15), (16, 17, 18, 19), (20, 21, 22, 23), (24, 25, 26, 27), (28, 29, 30, 31), (0, 1, 9, 8), (1, 3, 10, 9), (3, 2, 11, 10), (2, 0, 8, 11), (2, 3, 13, 12), (3, 7, 14, 13), (7, 6, 15, 14), (6, 2, 12, 15), (6, 7, 17, 16), (7, 5, 18, 17), (5, 4, 19, 18), (4, 6, 16, 19), (4, 5, 21, 20), (5, 1, 22, 21), (1, 0, 23, 22), (0, 4, 20, 23), (2, 6, 25, 24), (6, 4, 26, 25), (4, 0, 27, 26), (0, 2, 24, 27), (7, 3, 29, 28), (3, 1, 30, 29), (1, 5, 31, 30), (5, 7, 28, 31)])
me_cube_006.polygons.foreach_set('material_index', [2, 2, 2, 2, 2, 2, 1, 0, 0, 1, 1, 0, 0, 1, 1, 0, 0, 1, 1, 0, 0, 1, 1, 1, 0, 0, 0, 0, 1, 1])
_uv = me_cube_006.uv_layers.new(name='UVMap')
_uv.uv.foreach_set('vector', [0.3926, 0.01763, 0.6074, 0.01763, 0.6074, 0.2324, 0.3926, 0.2324, 0.3926, 0.2676, 0.6074, 0.2676, 0.6074, 0.4824, 0.3926, 0.4824, 0.3926, 0.5176, 0.6074, 0.5176, 0.6074, 0.7324, 0.3926, 0.7324, 0.3926, 0.7676, 0.6074, 0.7676, 0.6074, 0.9824, 0.3926, 0.9824, 0.1426, 0.5176, 0.3574, 0.5176, 0.3574, 0.7324, 0.1426, 0.7324, 0.6426, 0.5176, 0.8574, 0.5176, 0.8574, 0.7324, 0.6426, 0.7324, 0.375, 0.0, 0.625, 0.0, 0.6074, 0.01763, 0.3926, 0.01763, 0.625, 0.0, 0.625, 0.25, 0.6074, 0.2324, 0.6074, 0.01763, 0.625, 0.25, 0.375, 0.25, 0.3926, 0.2324, 0.6074, 0.2324, 0.375, 0.25, 0.375, 0.0, 0.3926, 0.01763, 0.3926, 0.2324, 0.375, 0.25, 0.625, 0.25, 0.6074, 0.2676, 0.3926, 0.2676, 0.625, 0.25, 0.625, 0.5, 0.6074, 0.4824, 0.6074, 0.2676, 0.625, 0.5, 0.375, 0.5, 0.3926, 0.4824, 0.6074, 0.4824, 0.375, 0.5, 0.375, 0.25, 0.3926, 0.2676, 0.3926, 0.4824, 0.375, 0.5, 0.625, 0.5, 0.6074, 0.5176, 0.3926, 0.5176, 0.625, 0.5, 0.625, 0.75, 0.6074, 0.7324, 0.6074, 0.5176, 0.625, 0.75, 0.375, 0.75, 0.3926, 0.7324, 0.6074, 0.7324, 0.375, 0.75, 0.375, 0.5, 0.3926, 0.5176, 0.3926, 0.7324, 0.375, 0.75, 0.625, 0.75, 0.6074, 0.7676, 0.3926, 0.7676, 0.625, 0.75, 0.625, 1.0, 0.6074, 0.9824, 0.6074, 0.7676, 0.625, 1.0, 0.375, 1.0, 0.3926, 0.9824, 0.6074, 0.9824, 0.375, 1.0, 0.375, 0.75, 0.3926, 0.7676, 0.3926, 0.9824, 0.125, 0.5, 0.375, 0.5, 0.3574, 0.5176, 0.1426, 0.5176, 0.375, 0.5, 0.375, 0.75, 0.3574, 0.7324, 0.3574, 0.5176, 0.375, 0.75, 0.125, 0.75, 0.1426, 0.7324, 0.3574, 0.7324, 0.125, 0.75, 0.125, 0.5, 0.1426, 0.5176, 0.1426, 0.7324, 0.625, 0.5, 0.875, 0.5, 0.8574, 0.5176, 0.6426, 0.5176, 0.875, 0.5, 0.875, 0.75, 0.8574, 0.7324, 0.8574, 0.5176, 0.875, 0.75, 0.625, 0.75, 0.6426, 0.7324, 0.8574, 0.7324, 0.625, 0.75, 0.625, 0.5, 0.6426, 0.5176, 0.6426, 0.7324])
me_cube_006.materials.append(mat_material_016)
me_cube_006.materials.append(mat_material_017)
me_cube_006.materials.append(mat_material_018)
me_cube_006.update()
me_cube_007 = bpy.data.meshes.new('Cube.007')
me_cube_007.from_pydata([(0.0, 0.0, -0.015), (0.0, 0.0, 0.985), (0.0, 1.0, -0.015), (0.0, 1.0, 0.985), (1.0, 0.0, -0.015), (1.0, 0.0, 0.985), (1.0, 1.0, -0.015), (1.0, 1.0, 0.985), (0.0, 0.07051, 0.05551), (0.0, 0.07051, 0.9145), (0.0, 0.9295, 0.9145), (0.0, 0.9295, 0.05551), (0.07051, 1.0, 0.05551), (0.07051, 1.0, 0.9145), (0.9295, 1.0, 0.9145), (0.9295, 1.0, 0.05551), (1.0, 0.9295, 0.05551), (1.0, 0.9295, 0.9145), (1.0, 0.07051, 0.9145), (1.0, 0.07051, 0.05551), (0.9295, 0.0, 0.05551), (0.9295, 0.0, 0.9145), (0.07051, 0.0, 0.9145), (0.07051, 0.0, 0.05551), (0.07051, 0.9295, -0.015), (0.9295, 0.9295, -0.015), (0.9295, 0.07051, -0.015), (0.07051, 0.07051, -0.015), (0.9295, 0.9295, 0.985), (0.07051, 0.9295, 0.985), (0.07051, 0.07051, 0.985), (0.9295, 0.07051, 0.985)], [], [(8, 9, 10, 11), (12, 13, 14, 15), (16, 17, 18, 19), (20, 21, 22, 23), (24, 25, 26, 27), (28, 29, 30, 31), (0, 1, 9, 8), (1, 3, 10, 9), (3, 2, 11, 10), (2, 0, 8, 11), (2, 3, 13, 12), (3, 7, 14, 13), (7, 6, 15, 14), (6, 2, 12, 15), (6, 7, 17, 16), (7, 5, 18, 17), (5, 4, 19, 18), (4, 6, 16, 19), (4, 5, 21, 20), (5, 1, 22, 21), (1, 0, 23, 22), (0, 4, 20, 23), (2, 6, 25, 24), (6, 4, 26, 25), (4, 0, 27, 26), (0, 2, 24, 27), (7, 3, 29, 28), (3, 1, 30, 29), (1, 5, 31, 30), (5, 7, 28, 31)])
me_cube_007.polygons.foreach_set('material_index', [2, 2, 2, 2, 2, 2, 1, 0, 0, 1, 1, 0, 0, 1, 1, 0, 0, 1, 1, 0, 0, 1, 1, 1, 0, 0, 0, 0, 1, 1])
_uv = me_cube_007.uv_layers.new(name='UVMap')
_uv.uv.foreach_set('vector', [0.3926, 0.01763, 0.6074, 0.01763, 0.6074, 0.2324, 0.3926, 0.2324, 0.3926, 0.2676, 0.6074, 0.2676, 0.6074, 0.4824, 0.3926, 0.4824, 0.3926, 0.5176, 0.6074, 0.5176, 0.6074, 0.7324, 0.3926, 0.7324, 0.3926, 0.7676, 0.6074, 0.7676, 0.6074, 0.9824, 0.3926, 0.9824, 0.1426, 0.5176, 0.3574, 0.5176, 0.3574, 0.7324, 0.1426, 0.7324, 0.6426, 0.5176, 0.8574, 0.5176, 0.8574, 0.7324, 0.6426, 0.7324, 0.375, 0.0, 0.625, 0.0, 0.6074, 0.01763, 0.3926, 0.01763, 0.625, 0.0, 0.625, 0.25, 0.6074, 0.2324, 0.6074, 0.01763, 0.625, 0.25, 0.375, 0.25, 0.3926, 0.2324, 0.6074, 0.2324, 0.375, 0.25, 0.375, 0.0, 0.3926, 0.01763, 0.3926, 0.2324, 0.375, 0.25, 0.625, 0.25, 0.6074, 0.2676, 0.3926, 0.2676, 0.625, 0.25, 0.625, 0.5, 0.6074, 0.4824, 0.6074, 0.2676, 0.625, 0.5, 0.375, 0.5, 0.3926, 0.4824, 0.6074, 0.4824, 0.375, 0.5, 0.375, 0.25, 0.3926, 0.2676, 0.3926, 0.4824, 0.375, 0.5, 0.625, 0.5, 0.6074, 0.5176, 0.3926, 0.5176, 0.625, 0.5, 0.625, 0.75, 0.6074, 0.7324, 0.6074, 0.5176, 0.625, 0.75, 0.375, 0.75, 0.3926, 0.7324, 0.6074, 0.7324, 0.375, 0.75, 0.375, 0.5, 0.3926, 0.5176, 0.3926, 0.7324, 0.375, 0.75, 0.625, 0.75, 0.6074, 0.7676, 0.3926, 0.7676, 0.625, 0.75, 0.625, 1.0, 0.6074, 0.9824, 0.6074, 0.7676, 0.625, 1.0, 0.375, 1.0, 0.3926, 0.9824, 0.6074, 0.9824, 0.375, 1.0, 0.375, 0.75, 0.3926, 0.7676, 0.3926, 0.9824, 0.125, 0.5, 0.375, 0.5, 0.3574, 0.5176, 0.1426, 0.5176, 0.375, 0.5, 0.375, 0.75, 0.3574, 0.7324, 0.3574, 0.5176, 0.375, 0.75, 0.125, 0.75, 0.1426, 0.7324, 0.3574, 0.7324, 0.125, 0.75, 0.125, 0.5, 0.1426, 0.5176, 0.1426, 0.7324, 0.625, 0.5, 0.875, 0.5, 0.8574, 0.5176, 0.6426, 0.5176, 0.875, 0.5, 0.875, 0.75, 0.8574, 0.7324, 0.8574, 0.5176, 0.875, 0.75, 0.625, 0.75, 0.6426, 0.7324, 0.8574, 0.7324, 0.625, 0.75, 0.625, 0.5, 0.6426, 0.5176, 0.6426, 0.7324])
me_cube_007.materials.append(mat_material_019)
me_cube_007.materials.append(mat_material_020)
me_cube_007.materials.append(mat_material_021)
me_cube_007.update()
me_cube_008 = bpy.data.meshes.new('Cube.008')
me_cube_008.from_pydata([(0.0, 0.0, -0.015), (0.0, 0.0, 0.985), (0.0, 1.0, -0.015), (0.0, 1.0, 0.985), (1.0, 0.0, -0.015), (1.0, 0.0, 0.985), (1.0, 1.0, -0.015), (1.0, 1.0, 0.985), (0.0, 0.07051, 0.05551), (0.0, 0.07051, 0.9145), (0.0, 0.9295, 0.9145), (0.0, 0.9295, 0.05551), (0.07051, 1.0, 0.05551), (0.07051, 1.0, 0.9145), (0.9295, 1.0, 0.9145), (0.9295, 1.0, 0.05551), (1.0, 0.9295, 0.05551), (1.0, 0.9295, 0.9145), (1.0, 0.07051, 0.9145), (1.0, 0.07051, 0.05551), (0.9295, 0.0, 0.05551), (0.9295, 0.0, 0.9145), (0.07051, 0.0, 0.9145), (0.07051, 0.0, 0.05551), (0.07051, 0.9295, -0.015), (0.9295, 0.9295, -0.015), (0.9295, 0.07051, -0.015), (0.07051, 0.07051, -0.015), (0.9295, 0.9295, 0.985), (0.07051, 0.9295, 0.985), (0.07051, 0.07051, 0.985), (0.9295, 0.07051, 0.985)], [], [(8, 9, 10, 11), (12, 13, 14, 15), (16, 17, 18, 19), (20, 21, 22, 23), (24, 25, 26, 27), (28, 29, 30, 31), (0, 1, 9, 8), (1, 3, 10, 9), (3, 2, 11, 10), (2, 0, 8, 11), (2, 3, 13, 12), (3, 7, 14, 13), (7, 6, 15, 14), (6, 2, 12, 15), (6, 7, 17, 16), (7, 5, 18, 17), (5, 4, 19, 18), (4, 6, 16, 19), (4, 5, 21, 20), (5, 1, 22, 21), (1, 0, 23, 22), (0, 4, 20, 23), (2, 6, 25, 24), (6, 4, 26, 25), (4, 0, 27, 26), (0, 2, 24, 27), (7, 3, 29, 28), (3, 1, 30, 29), (1, 5, 31, 30), (5, 7, 28, 31)])
me_cube_008.polygons.foreach_set('material_index', [2, 2, 2, 2, 2, 2, 1, 0, 0, 1, 1, 0, 0, 1, 1, 0, 0, 1, 1, 0, 0, 1, 1, 1, 0, 0, 0, 0, 1, 1])
_uv = me_cube_008.uv_layers.new(name='UVMap')
_uv.uv.foreach_set('vector', [0.3926, 0.01763, 0.6074, 0.01763, 0.6074, 0.2324, 0.3926, 0.2324, 0.3926, 0.2676, 0.6074, 0.2676, 0.6074, 0.4824, 0.3926, 0.4824, 0.3926, 0.5176, 0.6074, 0.5176, 0.6074, 0.7324, 0.3926, 0.7324, 0.3926, 0.7676, 0.6074, 0.7676, 0.6074, 0.9824, 0.3926, 0.9824, 0.1426, 0.5176, 0.3574, 0.5176, 0.3574, 0.7324, 0.1426, 0.7324, 0.6426, 0.5176, 0.8574, 0.5176, 0.8574, 0.7324, 0.6426, 0.7324, 0.375, 0.0, 0.625, 0.0, 0.6074, 0.01763, 0.3926, 0.01763, 0.625, 0.0, 0.625, 0.25, 0.6074, 0.2324, 0.6074, 0.01763, 0.625, 0.25, 0.375, 0.25, 0.3926, 0.2324, 0.6074, 0.2324, 0.375, 0.25, 0.375, 0.0, 0.3926, 0.01763, 0.3926, 0.2324, 0.375, 0.25, 0.625, 0.25, 0.6074, 0.2676, 0.3926, 0.2676, 0.625, 0.25, 0.625, 0.5, 0.6074, 0.4824, 0.6074, 0.2676, 0.625, 0.5, 0.375, 0.5, 0.3926, 0.4824, 0.6074, 0.4824, 0.375, 0.5, 0.375, 0.25, 0.3926, 0.2676, 0.3926, 0.4824, 0.375, 0.5, 0.625, 0.5, 0.6074, 0.5176, 0.3926, 0.5176, 0.625, 0.5, 0.625, 0.75, 0.6074, 0.7324, 0.6074, 0.5176, 0.625, 0.75, 0.375, 0.75, 0.3926, 0.7324, 0.6074, 0.7324, 0.375, 0.75, 0.375, 0.5, 0.3926, 0.5176, 0.3926, 0.7324, 0.375, 0.75, 0.625, 0.75, 0.6074, 0.7676, 0.3926, 0.7676, 0.625, 0.75, 0.625, 1.0, 0.6074, 0.9824, 0.6074, 0.7676, 0.625, 1.0, 0.375, 1.0, 0.3926, 0.9824, 0.6074, 0.9824, 0.375, 1.0, 0.375, 0.75, 0.3926, 0.7676, 0.3926, 0.9824, 0.125, 0.5, 0.375, 0.5, 0.3574, 0.5176, 0.1426, 0.5176, 0.375, 0.5, 0.375, 0.75, 0.3574, 0.7324, 0.3574, 0.5176, 0.375, 0.75, 0.125, 0.75, 0.1426, 0.7324, 0.3574, 0.7324, 0.125, 0.75, 0.125, 0.5, 0.1426, 0.5176, 0.1426, 0.7324, 0.625, 0.5, 0.875, 0.5, 0.8574, 0.5176, 0.6426, 0.5176, 0.875, 0.5, 0.875, 0.75, 0.8574, 0.7324, 0.8574, 0.5176, 0.875, 0.75, 0.625, 0.75, 0.6426, 0.7324, 0.8574, 0.7324, 0.625, 0.75, 0.625, 0.5, 0.6426, 0.5176, 0.6426, 0.7324])
me_cube_008.materials.append(mat_material_022)
me_cube_008.materials.append(mat_material_023)
me_cube_008.materials.append(mat_material_024)
me_cube_008.update()

# ---- objects
ob_cube = bpy.data.objects.new('Cube', me_cube)
ob_cube_001 = bpy.data.objects.new('Cube.001', me_cube_002)
ob_cube_002 = bpy.data.objects.new('Cube.002', me_cube_003)
ob_cube_003 = bpy.data.objects.new('Cube.003', me_cube_004)
ob_cube_004 = bpy.data.objects.new('Cube.004', me_cube_005)
ob_cube_005 = bpy.data.objects.new('Cube.005', me_cube_006)
ob_cube_006 = bpy.data.objects.new('Cube.006', me_cube_007)
ob_cube_007 = bpy.data.objects.new('Cube.007', me_cube_008)

# ---- transforms, parenting, visibility, modifiers, constraints
ob_cube.location = (0.0, 0.0, 0.0)
ob_cube_001.location = (2.0, 0.0, 0.0)
ob_cube_002.location = (4.0, 0.0, 0.0)
ob_cube_003.location = (6.0, 0.0, 0.0)
ob_cube_004.location = (8.0, 0.0, 0.0)
ob_cube_005.location = (10.0, 0.0, 0.0)
ob_cube_006.location = (12.0, 0.0, 0.0)
ob_cube_007.location = (14.0, 0.0, 0.0)

# ---- collection membership
scene.collection.objects.link(ob_cube)
scene.collection.objects.link(ob_cube_001)
scene.collection.objects.link(ob_cube_002)
scene.collection.objects.link(ob_cube_003)
scene.collection.objects.link(ob_cube_004)
scene.collection.objects.link(ob_cube_005)
scene.collection.objects.link(ob_cube_006)
scene.collection.objects.link(ob_cube_007)

# ---- scene / render settings (as saved in the file)
scene.frame_start = 1; scene.frame_end = 250; scene.frame_set(250)
scene.render.engine = 'BLENDER_EEVEE_NEXT'
bpy.context.view_layer.update()

# ---- added for rendering (the .blend has no active camera and no usable light): camera, sun
cam_auto = bpy.data.cameras.new('AutoCamera')
cam_auto.lens = 50.0
cam_auto.sensor_width = 36.0
cam_auto.clip_end = 1000.0
ob_auto_camera = bpy.data.objects.new('AutoCamera', cam_auto)
scene.collection.objects.link(ob_auto_camera)
ob_auto_camera.location = (21.4399, -16.2279, 11.6369)
ob_auto_camera.rotation_euler = (1.09748, -7.21219e-08, 0.694738)
scene.camera = ob_auto_camera
light_auto_sun = bpy.data.lights.new('AutoSun', 'SUN')
light_auto_sun.energy = 3.0
light_auto_sun.angle = 0.0523599
ob_auto_sun = bpy.data.objects.new('AutoSun', light_auto_sun)
scene.collection.objects.link(ob_auto_sun)
ob_auto_sun.rotation_euler = (0.872665, 0.174533, 0.523599)
bpy.context.view_layer.update()
